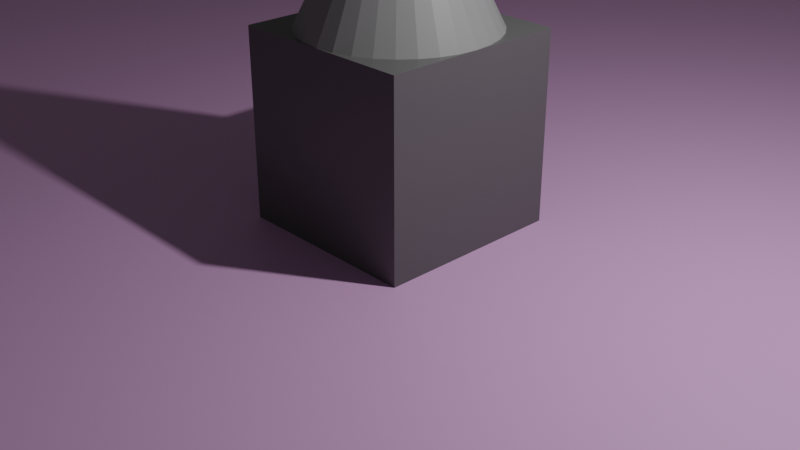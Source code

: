 # Source: 20210713_fixed_and_hinge_rigid_body_constraints_0001.blend  (saved by Blender 3.0.5; exported with 4.5.12 LTS)
import bpy
from mathutils import Matrix  # noqa: F401  (used for matrix-valued properties, if any)

bpy.ops.wm.read_factory_settings(use_empty=True)
scene = bpy.context.scene
scene.name = 'Scene'

# ---- collections
col_collection = bpy.data.collections.new('Collection'); scene.collection.children.link(col_collection)

# ---- materials (node trees are filled in below, after node groups)
mat_material = bpy.data.materials.new('Material')
mat_material.alpha_threshold = 0.0
mat_material.use_transparent_shadow = False
mat_material.line_color = (0.0, 0.0, 0.0, 1.0)
mat_material_002 = bpy.data.materials.new('Material.002')
mat_material_002.use_transparent_shadow = False
mat_material_004 = bpy.data.materials.new('Material.004')
mat_material_004.use_transparent_shadow = False
mat_material_001 = bpy.data.materials.new('Material.001')
mat_material_001.use_transparent_shadow = False
mat_material_003 = bpy.data.materials.new('Material.003')
mat_material_003.use_transparent_shadow = False

# ---- material node trees
mat_material.use_nodes = True; mat_material.node_tree.nodes.clear()
_N = mat_material.node_tree.nodes; _L = mat_material.node_tree.links
n0 = _N.new('ShaderNodeOutputMaterial'); n0.name = 'Material Output'; n0.location = (300, 300)
n1 = _N.new('ShaderNodeBsdfPrincipled'); n1.name = 'Principled BSDF'; n1.location = (10, 300)
n1.distribution = 'GGX'
n1.subsurface_method = 'BURLEY'
n1.inputs[0].default_value = (0.0985, 0.0985, 0.0985, 1.0)
n1.inputs[2].default_value = 0.4
n1.inputs[3].default_value = 1.45
n1.inputs[27].default_value = (0.0, 0.0, 0.0, 1.0)
n1.inputs[28].default_value = 1.0
_L.new(n1.outputs[0], n0.inputs[0])
n0.is_active_output = True
mat_material_002.use_nodes = True; mat_material_002.node_tree.nodes.clear()
_N = mat_material_002.node_tree.nodes; _L = mat_material_002.node_tree.links
n0 = _N.new('ShaderNodeBsdfPrincipled'); n0.name = 'Principled BSDF'; n0.location = (10, 300)
n0.distribution = 'GGX'
n0.subsurface_method = 'BURLEY'
n0.inputs[0].default_value = (0.2462, 0.2462, 0.2462, 1.0)
n0.inputs[3].default_value = 1.45
n0.inputs[27].default_value = (0.0, 0.0, 0.0, 1.0)
n0.inputs[28].default_value = 1.0
n1 = _N.new('ShaderNodeOutputMaterial'); n1.name = 'Material Output'; n1.location = (300, 300)
_L.new(n0.outputs[0], n1.inputs[0])
n1.is_active_output = True
mat_material_004.use_nodes = True; mat_material_004.node_tree.nodes.clear()
_N = mat_material_004.node_tree.nodes; _L = mat_material_004.node_tree.links
n0 = _N.new('ShaderNodeBsdfPrincipled'); n0.name = 'Principled BSDF'; n0.location = (10, 300)
n0.distribution = 'GGX'
n0.subsurface_method = 'BURLEY'
n0.inputs[0].default_value = (0.1439, 0.2022, 0.3343, 1.0)
n0.inputs[3].default_value = 1.45
n0.inputs[27].default_value = (0.0, 0.0, 0.0, 1.0)
n0.inputs[28].default_value = 1.0
n1 = _N.new('ShaderNodeOutputMaterial'); n1.name = 'Material Output'; n1.location = (300, 300)
_L.new(n0.outputs[0], n1.inputs[0])
n1.is_active_output = True
mat_material_001.use_nodes = True; mat_material_001.node_tree.nodes.clear()
_N = mat_material_001.node_tree.nodes; _L = mat_material_001.node_tree.links
n0 = _N.new('ShaderNodeBsdfPrincipled'); n0.name = 'Principled BSDF'; n0.location = (10, 300)
n0.distribution = 'GGX'
n0.subsurface_method = 'BURLEY'
n0.inputs[0].default_value = (0.8, 0.04153, 0.009678, 1.0)
n0.inputs[3].default_value = 1.45
n0.inputs[27].default_value = (0.0, 0.0, 0.0, 1.0)
n0.inputs[28].default_value = 1.0
n1 = _N.new('ShaderNodeOutputMaterial'); n1.name = 'Material Output'; n1.location = (300, 300)
_L.new(n0.outputs[0], n1.inputs[0])
n1.is_active_output = True
mat_material_003.use_nodes = True; mat_material_003.node_tree.nodes.clear()
_N = mat_material_003.node_tree.nodes; _L = mat_material_003.node_tree.links
n0 = _N.new('ShaderNodeBsdfPrincipled'); n0.name = 'Principled BSDF'; n0.location = (10, 300)
n0.distribution = 'GGX'
n0.subsurface_method = 'BURLEY'
n0.inputs[0].default_value = (0.6868, 0.393, 0.6982, 1.0)
n0.inputs[3].default_value = 1.45
n0.inputs[27].default_value = (0.0, 0.0, 0.0, 1.0)
n0.inputs[28].default_value = 1.0
n1 = _N.new('ShaderNodeOutputMaterial'); n1.name = 'Material Output'; n1.location = (300, 300)
_L.new(n0.outputs[0], n1.inputs[0])
n1.is_active_output = True

# ---- world
world_world = bpy.data.worlds.new('World'); scene.world = world_world
world_world.use_nodes = True; world_world.node_tree.nodes.clear()
_N = world_world.node_tree.nodes; _L = world_world.node_tree.links
n0 = _N.new('ShaderNodeOutputWorld'); n0.name = 'World Output'; n0.location = (300, 300)
n1 = _N.new('ShaderNodeBackground'); n1.name = 'Background'; n1.location = (10, 300)
n1.inputs[0].default_value = (0.05088, 0.05088, 0.05088, 1.0)
_L.new(n1.outputs[0], n0.inputs[0])
n0.is_active_output = True
world_world.color = (0.05088, 0.05088, 0.05088)
world_world.use_sun_shadow = False
world_world.sun_shadow_jitter_overblur = 0.0

# ---- cameras
cam_camera = bpy.data.cameras.new('Camera')
cam_camera.clip_end = 100.0
cam_camera.ortho_scale = 7.314

# ---- lights
light_light = bpy.data.lights.new('Light', 'POINT')
light_light.transmission_factor = 0.0
light_light.energy = 1000.0
light_light.shadow_soft_size = 0.1
light_light.shadow_maximum_resolution = 0.006
light_light.use_absolute_resolution = True

# ---- meshes
me_cube = bpy.data.meshes.new('Cube')
me_cube.from_pydata([(1.0, 1.0, 1.0), (1.0, 1.0, -1.0), (1.0, -1.0, 1.0), (1.0, -1.0, -1.0), (-1.0, 1.0, 1.0), (-1.0, 1.0, -1.0), (-1.0, -1.0, 1.0), (-1.0, -1.0, -1.0)], [], [(0, 4, 6, 2), (3, 2, 6, 7), (7, 6, 4, 5), (5, 1, 3, 7), (1, 0, 2, 3), (5, 4, 0, 1)])
_uv = me_cube.uv_layers.new(name='UVMap')
_uv.uv.foreach_set('vector', [0.625, 0.5, 0.875, 0.5, 0.875, 0.75, 0.625, 0.75, 0.375, 0.75, 0.625, 0.75, 0.625, 1.0, 0.375, 1.0, 0.375, 0.0, 0.625, 0.0, 0.625, 0.25, 0.375, 0.25, 0.125, 0.5, 0.375, 0.5, 0.375, 0.75, 0.125, 0.75, 0.375, 0.5, 0.625, 0.5, 0.625, 0.75, 0.375, 0.75, 0.375, 0.25, 0.625, 0.25, 0.625, 0.5, 0.375, 0.5])
me_cube.materials.append(mat_material)
me_cube.use_remesh_preserve_volume = False
me_cube.use_remesh_preserve_attributes = False
me_cube.use_mirror_vertex_groups = False
me_cube.update()
me_cone = bpy.data.meshes.new('Cone')
me_cone.from_pydata([(0.0, 1.0, -1.0), (0.1951, 0.9808, -1.0), (0.3827, 0.9239, -1.0), (0.5556, 0.8315, -1.0), (0.7071, 0.7071, -1.0), (0.8315, 0.5556, -1.0), (0.9239, 0.3827, -1.0), (0.9808, 0.1951, -1.0), (1.0, -4.371e-08, -1.0), (0.9808, -0.1951, -1.0), (0.9239, -0.3827, -1.0), (0.8315, -0.5556, -1.0), (0.7071, -0.7071, -1.0), (0.5556, -0.8315, -1.0), (0.3827, -0.9239, -1.0), (0.1951, -0.9808, -1.0), (-8.742e-08, -1.0, -1.0), (-0.1951, -0.9808, -1.0), (-0.3827, -0.9239, -1.0), (-0.5556, -0.8315, -1.0), (-0.7071, -0.7071, -1.0), (-0.8315, -0.5556, -1.0), (-0.9239, -0.3827, -1.0), (-0.9808, -0.1951, -1.0), (-1.0, 1.192e-08, -1.0), (-0.9808, 0.1951, -1.0), (-0.9239, 0.3827, -1.0), (-0.8315, 0.5556, -1.0), (-0.7071, 0.7071, -1.0), (-0.5556, 0.8315, -1.0), (-0.3827, 0.9239, -1.0), (-0.1951, 0.9808, -1.0), (0.0, 0.0, 1.0)], [], [(0, 32, 1), (1, 32, 2), (2, 32, 3), (3, 32, 4), (4, 32, 5), (5, 32, 6), (6, 32, 7), (7, 32, 8), (8, 32, 9), (9, 32, 10), (10, 32, 11), (11, 32, 12), (12, 32, 13), (13, 32, 14), (14, 32, 15), (15, 32, 16), (16, 32, 17), (17, 32, 18), (18, 32, 19), (19, 32, 20), (20, 32, 21), (21, 32, 22), (22, 32, 23), (23, 32, 24), (24, 32, 25), (25, 32, 26), (26, 32, 27), (27, 32, 28), (28, 32, 29), (29, 32, 30), (0, 1, 2, 3, 4, 5, 6, 7, 8, 9, 10, 11, 12, 13, 14, 15, 16, 17, 18, 19, 20, 21, 22, 23, 24, 25, 26, 27, 28, 29, 30, 31), (30, 32, 31), (31, 32, 0)])
_uv = me_cone.uv_layers.new(name='UVMap')
_uv.uv.foreach_set('vector', [0.25, 0.49, 0.25, 0.25, 0.2968, 0.4854, 0.2968, 0.4854, 0.25, 0.25, 0.3418, 0.4717, 0.3418, 0.4717, 0.25, 0.25, 0.3833, 0.4496, 0.3833, 0.4496, 0.25, 0.25, 0.4197, 0.4197, 0.4197, 0.4197, 0.25, 0.25, 0.4496, 0.3833, 0.4496, 0.3833, 0.25, 0.25, 0.4717, 0.3418, 0.4717, 0.3418, 0.25, 0.25, 0.4854, 0.2968, 0.4854, 0.2968, 0.25, 0.25, 0.49, 0.25, 0.49, 0.25, 0.25, 0.25, 0.4854, 0.2032, 0.4854, 0.2032, 0.25, 0.25, 0.4717, 0.1582, 0.4717, 0.1582, 0.25, 0.25, 0.4496, 0.1167, 0.4496, 0.1167, 0.25, 0.25, 0.4197, 0.08029, 0.4197, 0.08029, 0.25, 0.25, 0.3833, 0.05045, 0.3833, 0.05045, 0.25, 0.25, 0.3418, 0.02827, 0.3418, 0.02827, 0.25, 0.25, 0.2968, 0.01461, 0.2968, 0.01461, 0.25, 0.25, 0.25, 0.01, 0.25, 0.01, 0.25, 0.25, 0.2032, 0.01461, 0.2032, 0.01461, 0.25, 0.25, 0.1582, 0.02827, 0.1582, 0.02827, 0.25, 0.25, 0.1167, 0.05045, 0.1167, 0.05045, 0.25, 0.25, 0.08029, 0.08029, 0.08029, 0.08029, 0.25, 0.25, 0.05045, 0.1167, 0.05045, 0.1167, 0.25, 0.25, 0.02827, 0.1582, 0.02827, 0.1582, 0.25, 0.25, 0.01461, 0.2032, 0.01461, 0.2032, 0.25, 0.25, 0.01, 0.25, 0.01, 0.25, 0.25, 0.25, 0.01461, 0.2968, 0.01461, 0.2968, 0.25, 0.25, 0.02827, 0.3418, 0.02827, 0.3418, 0.25, 0.25, 0.05045, 0.3833, 0.05045, 0.3833, 0.25, 0.25, 0.08029, 0.4197, 0.08029, 0.4197, 0.25, 0.25, 0.1167, 0.4496, 0.1167, 0.4496, 0.25, 0.25, 0.1582, 0.4717, 0.75, 0.49, 0.7968, 0.4854, 0.8418, 0.4717, 0.8833, 0.4496, 0.9197, 0.4197, 0.9496, 0.3833, 0.9717, 0.3418, 0.9854, 0.2968, 0.99, 0.25, 0.9854, 0.2032, 0.9717, 0.1582, 0.9496, 0.1167, 0.9197, 0.08029, 0.8833, 0.05045, 0.8418, 0.02827, 0.7968, 0.01461, 0.75, 0.01, 0.7032, 0.01461, 0.6582, 0.02827, 0.6167, 0.05045, 0.5803, 0.08029, 0.5504, 0.1167, 0.5283, 0.1582, 0.5146, 0.2032, 0.51, 0.25, 0.5146, 0.2968, 0.5283, 0.3418, 0.5504, 0.3833, 0.5803, 0.4197, 0.6167, 0.4496, 0.6582, 0.4717, 0.7032, 0.4854, 0.1582, 0.4717, 0.25, 0.25, 0.2032, 0.4854, 0.2032, 0.4854, 0.25, 0.25, 0.25, 0.49])
me_cone.materials.append(mat_material_002)
me_cone.use_remesh_fix_poles = True
me_cone.use_remesh_preserve_attributes = False
me_cone.update()
me_cube_001 = bpy.data.meshes.new('Cube.001')
me_cube_001.from_pydata([(-1.0, -1.0, -1.0), (-1.0, -1.0, 1.0), (-1.0, 1.0, -1.0), (-1.0, 1.0, 1.0), (1.0, -1.0, -1.0), (1.0, -1.0, 1.0), (1.0, 1.0, -1.0), (1.0, 1.0, 1.0)], [], [(0, 1, 3, 2), (2, 3, 7, 6), (6, 7, 5, 4), (4, 5, 1, 0), (2, 6, 4, 0), (7, 3, 1, 5)])
_uv = me_cube_001.uv_layers.new(name='UVMap')
_uv.uv.foreach_set('vector', [0.375, 0.0, 0.625, 0.0, 0.625, 0.25, 0.375, 0.25, 0.375, 0.25, 0.625, 0.25, 0.625, 0.5, 0.375, 0.5, 0.375, 0.5, 0.625, 0.5, 0.625, 0.75, 0.375, 0.75, 0.375, 0.75, 0.625, 0.75, 0.625, 1.0, 0.375, 1.0, 0.125, 0.5, 0.375, 0.5, 0.375, 0.75, 0.125, 0.75, 0.625, 0.5, 0.875, 0.5, 0.875, 0.75, 0.625, 0.75])
me_cube_001.materials.append(mat_material_004)
me_cube_001.use_remesh_fix_poles = True
me_cube_001.use_remesh_preserve_attributes = False
me_cube_001.update()
me_cube_002 = bpy.data.meshes.new('Cube.002')
me_cube_002.from_pydata([(-1.0, -1.0, -1.0), (-1.0, -1.0, 1.0), (-1.0, 1.0, -1.0), (-1.0, 1.0, 1.0), (1.0, -1.0, -1.0), (1.0, -1.0, 1.0), (1.0, 1.0, -1.0), (1.0, 1.0, 1.0)], [], [(0, 1, 3, 2), (2, 3, 7, 6), (6, 7, 5, 4), (4, 5, 1, 0), (2, 6, 4, 0), (7, 3, 1, 5)])
_uv = me_cube_002.uv_layers.new(name='UVMap')
_uv.uv.foreach_set('vector', [0.375, 0.0, 0.625, 0.0, 0.625, 0.25, 0.375, 0.25, 0.375, 0.25, 0.625, 0.25, 0.625, 0.5, 0.375, 0.5, 0.375, 0.5, 0.625, 0.5, 0.625, 0.75, 0.375, 0.75, 0.375, 0.75, 0.625, 0.75, 0.625, 1.0, 0.375, 1.0, 0.125, 0.5, 0.375, 0.5, 0.375, 0.75, 0.125, 0.75, 0.625, 0.5, 0.875, 0.5, 0.875, 0.75, 0.625, 0.75])
me_cube_002.materials.append(mat_material_001)
me_cube_002.use_remesh_fix_poles = True
me_cube_002.use_remesh_preserve_attributes = False
me_cube_002.update()
me_plane = bpy.data.meshes.new('Plane')
me_plane.from_pydata([(-1.0, -1.0, 0.0), (1.0, -1.0, 0.0), (-1.0, 1.0, 0.0), (1.0, 1.0, 0.0)], [], [(0, 1, 3, 2)])
_uv = me_plane.uv_layers.new(name='UVMap')
_uv.uv.foreach_set('vector', [0.0, 0.0, 1.0, 0.0, 1.0, 1.0, 0.0, 1.0])
me_plane.materials.append(mat_material_003)
me_plane.use_remesh_fix_poles = True
me_plane.use_remesh_preserve_attributes = False
me_plane.update()

# ---- objects
ob_cube = bpy.data.objects.new('Cube', me_cube)
ob_light = bpy.data.objects.new('Light', light_light)
ob_camera = bpy.data.objects.new('Camera', cam_camera)
ob_cone = bpy.data.objects.new('Cone', me_cone)
ob_hinge = bpy.data.objects.new('hinge', me_cube_001)
ob_swing = bpy.data.objects.new('swing', me_cube_002)
ob_empty = bpy.data.objects.new('Empty', None)
ob_plane = bpy.data.objects.new('Plane', me_plane)

# ---- transforms, parenting, visibility, modifiers, constraints
ob_cube.location = (0.0, 0.0, 1.0)
ob_cube.lock_rotations_4d = False
ob_cube.empty_display_type = 'ARROWS'
ob_cube.lineart.crease_threshold = 0.0
ob_light.location = (4.076, 1.005, 5.904)
ob_light.rotation_euler = (0.6503, 0.05522, 1.866)
ob_light.lock_rotations_4d = False
ob_light.empty_display_type = 'ARROWS'
ob_light.color = (0.0, 0.0, 0.0, 0.0)
ob_light.lineart.crease_threshold = 0.0
ob_camera.location = (7.359, -6.926, 4.958)
ob_camera.rotation_euler = (1.109, 0.0, 0.8149)
ob_camera.lock_rotations_4d = False
ob_camera.empty_display_type = 'ARROWS'
ob_camera.color = (0.0, 0.0, 0.0, 0.0)
ob_camera.display_type = 'WIRE'
ob_camera.lineart.crease_threshold = 0.0
ob_cone.location = (0.0, 0.0, 3.0)
ob_hinge.location = (0.0, 0.0, 14.0)
ob_swing.location = (-8.455, -6.262e-07, 8.661)
ob_swing.rotation_euler = (1.173e-07, 1.008, 2.128e-07)
ob_swing.show_axis = True
ob_empty.location = (0.0, 0.0, 14.0)
ob_empty.rotation_euler = (1.571, -0.0, 0.0)
ob_empty.scale = (3.13, 3.13, 3.13)
ob_empty.empty_display_type = 'ARROWS'
ob_empty.show_axis = True
ob_plane.location = (0.0, 0.0, 0.0)
ob_plane.scale = (32.0, 32.0, 32.0)

# ---- collection membership
col_collection.objects.link(ob_cube)
col_collection.objects.link(ob_light)
col_collection.objects.link(ob_camera)
col_collection.objects.link(ob_cone)
col_collection.objects.link(ob_hinge)
col_collection.objects.link(ob_swing)
col_collection.objects.link(ob_empty)
col_collection.objects.link(ob_plane)

# ---- scene / render settings (as saved in the file)
scene.camera = ob_camera
scene.frame_start = 1; scene.frame_end = 250; scene.frame_set(1)
scene.render.engine = 'BLENDER_EEVEE_NEXT'
scene.cycles.use_denoising = False
scene.cycles.samples = 128
scene.cycles.sampling_pattern = 'TABULATED_SOBOL'
scene.cycles.use_adaptive_sampling = False
scene.cycles.use_light_tree = False
scene.view_settings.view_transform = 'Filmic'
bpy.context.view_layer.update()
